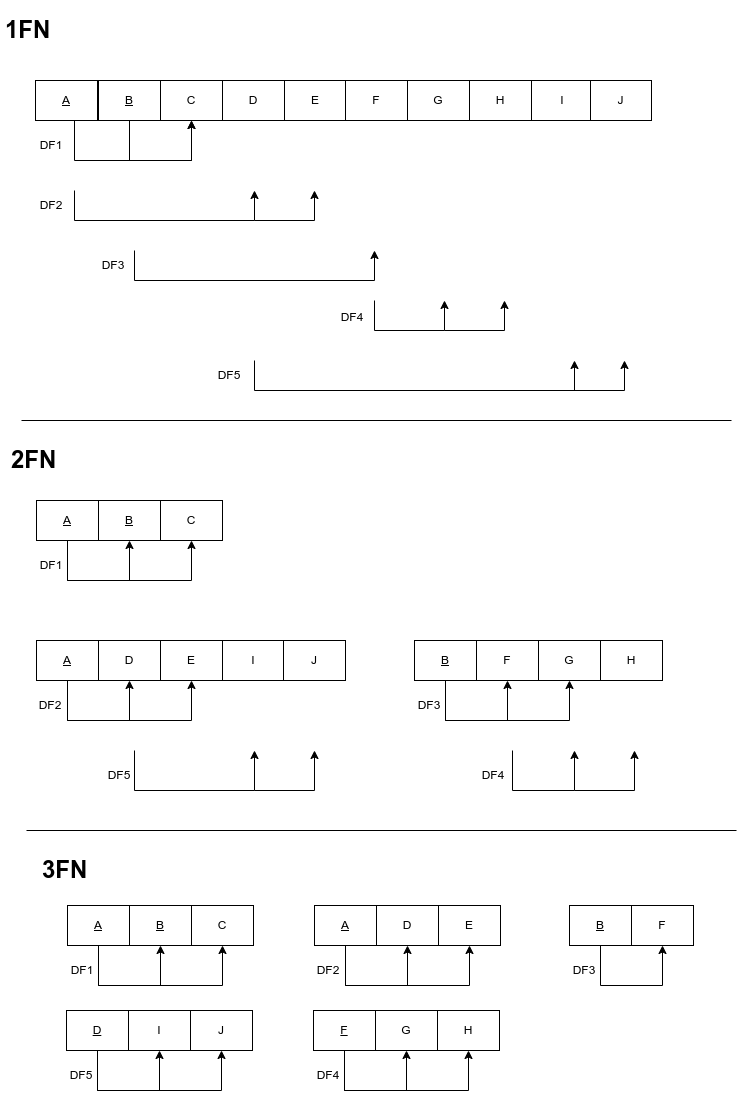

The diagram above was exported from draw.io. Its source (the exported page's mxGraphModel, read from the mxfile embedded in the PNG):
<mxGraphModel dx="1123" dy="593" grid="1" gridSize="10" guides="1" tooltips="1" connect="1" arrows="1" fold="1" page="1" pageScale="1" pageWidth="850" pageHeight="1100" math="0" shadow="0">
  <root>
    <mxCell id="0" />
    <mxCell id="1" parent="0" />
    <mxCell id="cILmu7f6VFWaHCnh46w2-33" value="&lt;h1&gt;2FN&lt;/h1&gt;" style="text;html=1;strokeColor=none;fillColor=none;spacing=5;spacingTop=-20;whiteSpace=wrap;overflow=hidden;rounded=0;" vertex="1" parent="1">
      <mxGeometry x="12" y="440" width="60" height="40" as="geometry" />
    </mxCell>
    <mxCell id="cILmu7f6VFWaHCnh46w2-96" style="edgeStyle=orthogonalEdgeStyle;rounded=0;orthogonalLoop=1;jettySize=auto;html=1;entryX=0.5;entryY=1;entryDx=0;entryDy=0;" edge="1" parent="1" source="cILmu7f6VFWaHCnh46w2-68" target="cILmu7f6VFWaHCnh46w2-88">
      <mxGeometry relative="1" as="geometry">
        <Array as="points">
          <mxPoint x="80" y="160" />
          <mxPoint x="197" y="160" />
        </Array>
      </mxGeometry>
    </mxCell>
    <mxCell id="cILmu7f6VFWaHCnh46w2-68" value="&lt;u&gt;A&lt;/u&gt;" style="rounded=0;whiteSpace=wrap;html=1;" vertex="1" parent="1">
      <mxGeometry x="41" y="80" width="62" height="40" as="geometry" />
    </mxCell>
    <mxCell id="cILmu7f6VFWaHCnh46w2-86" value="&lt;h1&gt;1FN&lt;/h1&gt;" style="text;html=1;strokeColor=none;fillColor=none;spacing=5;spacingTop=-20;whiteSpace=wrap;overflow=hidden;rounded=0;" vertex="1" parent="1">
      <mxGeometry x="6" y="10" width="60" height="40" as="geometry" />
    </mxCell>
    <mxCell id="cILmu7f6VFWaHCnh46w2-97" style="edgeStyle=orthogonalEdgeStyle;rounded=0;orthogonalLoop=1;jettySize=auto;html=1;" edge="1" parent="1" source="cILmu7f6VFWaHCnh46w2-87" target="cILmu7f6VFWaHCnh46w2-88">
      <mxGeometry relative="1" as="geometry">
        <Array as="points">
          <mxPoint x="135" y="160" />
          <mxPoint x="197" y="160" />
        </Array>
      </mxGeometry>
    </mxCell>
    <mxCell id="cILmu7f6VFWaHCnh46w2-87" value="&lt;u&gt;B&lt;/u&gt;" style="rounded=0;whiteSpace=wrap;html=1;" vertex="1" parent="1">
      <mxGeometry x="104" y="80" width="62" height="40" as="geometry" />
    </mxCell>
    <mxCell id="cILmu7f6VFWaHCnh46w2-88" value="C" style="rounded=0;whiteSpace=wrap;html=1;" vertex="1" parent="1">
      <mxGeometry x="166" y="80" width="62" height="40" as="geometry" />
    </mxCell>
    <mxCell id="cILmu7f6VFWaHCnh46w2-89" value="D" style="rounded=0;whiteSpace=wrap;html=1;" vertex="1" parent="1">
      <mxGeometry x="228" y="80" width="62" height="40" as="geometry" />
    </mxCell>
    <mxCell id="cILmu7f6VFWaHCnh46w2-90" value="E" style="rounded=0;whiteSpace=wrap;html=1;" vertex="1" parent="1">
      <mxGeometry x="290" y="80" width="62" height="40" as="geometry" />
    </mxCell>
    <mxCell id="cILmu7f6VFWaHCnh46w2-91" value="F" style="rounded=0;whiteSpace=wrap;html=1;" vertex="1" parent="1">
      <mxGeometry x="351" y="80" width="62" height="40" as="geometry" />
    </mxCell>
    <mxCell id="cILmu7f6VFWaHCnh46w2-92" value="G" style="rounded=0;whiteSpace=wrap;html=1;" vertex="1" parent="1">
      <mxGeometry x="413" y="80" width="62" height="40" as="geometry" />
    </mxCell>
    <mxCell id="cILmu7f6VFWaHCnh46w2-93" value="H" style="rounded=0;whiteSpace=wrap;html=1;" vertex="1" parent="1">
      <mxGeometry x="475" y="80" width="62" height="40" as="geometry" />
    </mxCell>
    <mxCell id="cILmu7f6VFWaHCnh46w2-94" value="I" style="rounded=0;whiteSpace=wrap;html=1;" vertex="1" parent="1">
      <mxGeometry x="537" y="80" width="62" height="40" as="geometry" />
    </mxCell>
    <mxCell id="cILmu7f6VFWaHCnh46w2-95" value="J" style="rounded=0;whiteSpace=wrap;html=1;" vertex="1" parent="1">
      <mxGeometry x="596" y="80" width="61" height="40" as="geometry" />
    </mxCell>
    <mxCell id="cILmu7f6VFWaHCnh46w2-98" value="" style="endArrow=classic;html=1;rounded=0;" edge="1" parent="1">
      <mxGeometry width="50" height="50" relative="1" as="geometry">
        <mxPoint x="80" y="190" as="sourcePoint" />
        <mxPoint x="260" y="190" as="targetPoint" />
        <Array as="points">
          <mxPoint x="80" y="220" />
          <mxPoint x="260" y="220" />
        </Array>
      </mxGeometry>
    </mxCell>
    <mxCell id="cILmu7f6VFWaHCnh46w2-99" value="" style="endArrow=classic;html=1;rounded=0;" edge="1" parent="1">
      <mxGeometry width="50" height="50" relative="1" as="geometry">
        <mxPoint x="260" y="220" as="sourcePoint" />
        <mxPoint x="320" y="190" as="targetPoint" />
        <Array as="points">
          <mxPoint x="320" y="220" />
        </Array>
      </mxGeometry>
    </mxCell>
    <mxCell id="cILmu7f6VFWaHCnh46w2-100" value="" style="endArrow=classic;html=1;rounded=0;" edge="1" parent="1">
      <mxGeometry width="50" height="50" relative="1" as="geometry">
        <mxPoint x="140" y="250" as="sourcePoint" />
        <mxPoint x="380" y="250" as="targetPoint" />
        <Array as="points">
          <mxPoint x="140" y="280" />
          <mxPoint x="380" y="280" />
        </Array>
      </mxGeometry>
    </mxCell>
    <mxCell id="cILmu7f6VFWaHCnh46w2-101" value="" style="endArrow=classic;html=1;rounded=0;" edge="1" parent="1">
      <mxGeometry width="50" height="50" relative="1" as="geometry">
        <mxPoint x="380" y="300" as="sourcePoint" />
        <mxPoint x="450" y="300" as="targetPoint" />
        <Array as="points">
          <mxPoint x="380" y="330" />
          <mxPoint x="450" y="330" />
        </Array>
      </mxGeometry>
    </mxCell>
    <mxCell id="cILmu7f6VFWaHCnh46w2-102" value="" style="endArrow=classic;html=1;rounded=0;" edge="1" parent="1">
      <mxGeometry width="50" height="50" relative="1" as="geometry">
        <mxPoint x="450" y="330" as="sourcePoint" />
        <mxPoint x="510" y="300" as="targetPoint" />
        <Array as="points">
          <mxPoint x="510" y="330" />
        </Array>
      </mxGeometry>
    </mxCell>
    <mxCell id="cILmu7f6VFWaHCnh46w2-103" value="" style="endArrow=classic;html=1;rounded=0;" edge="1" parent="1">
      <mxGeometry width="50" height="50" relative="1" as="geometry">
        <mxPoint x="260" y="360" as="sourcePoint" />
        <mxPoint x="580" y="360" as="targetPoint" />
        <Array as="points">
          <mxPoint x="260" y="390" />
          <mxPoint x="580" y="390" />
        </Array>
      </mxGeometry>
    </mxCell>
    <mxCell id="cILmu7f6VFWaHCnh46w2-104" value="" style="endArrow=classic;html=1;rounded=0;" edge="1" parent="1">
      <mxGeometry width="50" height="50" relative="1" as="geometry">
        <mxPoint x="570" y="390" as="sourcePoint" />
        <mxPoint x="630" y="360" as="targetPoint" />
        <Array as="points">
          <mxPoint x="630" y="390" />
        </Array>
      </mxGeometry>
    </mxCell>
    <mxCell id="cILmu7f6VFWaHCnh46w2-105" value="DF1" style="text;html=1;strokeColor=none;fillColor=none;align=center;verticalAlign=middle;whiteSpace=wrap;rounded=0;" vertex="1" parent="1">
      <mxGeometry x="42" y="130" width="30" height="30" as="geometry" />
    </mxCell>
    <mxCell id="cILmu7f6VFWaHCnh46w2-106" value="DF2" style="text;html=1;strokeColor=none;fillColor=none;align=center;verticalAlign=middle;whiteSpace=wrap;rounded=0;" vertex="1" parent="1">
      <mxGeometry x="42" y="190" width="30" height="30" as="geometry" />
    </mxCell>
    <mxCell id="cILmu7f6VFWaHCnh46w2-107" value="DF3" style="text;html=1;strokeColor=none;fillColor=none;align=center;verticalAlign=middle;whiteSpace=wrap;rounded=0;" vertex="1" parent="1">
      <mxGeometry x="104" y="250" width="30" height="30" as="geometry" />
    </mxCell>
    <mxCell id="cILmu7f6VFWaHCnh46w2-109" value="DF4" style="text;html=1;strokeColor=none;fillColor=none;align=center;verticalAlign=middle;whiteSpace=wrap;rounded=0;" vertex="1" parent="1">
      <mxGeometry x="343" y="302" width="30" height="30" as="geometry" />
    </mxCell>
    <mxCell id="cILmu7f6VFWaHCnh46w2-110" value="DF5" style="text;html=1;strokeColor=none;fillColor=none;align=center;verticalAlign=middle;whiteSpace=wrap;rounded=0;" vertex="1" parent="1">
      <mxGeometry x="220" y="360" width="30" height="30" as="geometry" />
    </mxCell>
    <mxCell id="cILmu7f6VFWaHCnh46w2-114" value="" style="endArrow=none;html=1;rounded=0;" edge="1" parent="1">
      <mxGeometry width="50" height="50" relative="1" as="geometry">
        <mxPoint x="27" y="420" as="sourcePoint" />
        <mxPoint x="737" y="420" as="targetPoint" />
      </mxGeometry>
    </mxCell>
    <mxCell id="cILmu7f6VFWaHCnh46w2-118" style="edgeStyle=orthogonalEdgeStyle;rounded=0;orthogonalLoop=1;jettySize=auto;html=1;entryX=0.5;entryY=1;entryDx=0;entryDy=0;" edge="1" parent="1" source="cILmu7f6VFWaHCnh46w2-115" target="cILmu7f6VFWaHCnh46w2-116">
      <mxGeometry relative="1" as="geometry">
        <mxPoint x="130" y="540" as="targetPoint" />
        <Array as="points">
          <mxPoint x="73" y="580" />
          <mxPoint x="135" y="580" />
        </Array>
      </mxGeometry>
    </mxCell>
    <mxCell id="cILmu7f6VFWaHCnh46w2-119" style="edgeStyle=orthogonalEdgeStyle;rounded=0;orthogonalLoop=1;jettySize=auto;html=1;entryX=0.5;entryY=1;entryDx=0;entryDy=0;" edge="1" parent="1" source="cILmu7f6VFWaHCnh46w2-115" target="cILmu7f6VFWaHCnh46w2-117">
      <mxGeometry relative="1" as="geometry">
        <Array as="points">
          <mxPoint x="73" y="580" />
          <mxPoint x="197" y="580" />
        </Array>
      </mxGeometry>
    </mxCell>
    <mxCell id="cILmu7f6VFWaHCnh46w2-115" value="&lt;u&gt;A&lt;/u&gt;" style="rounded=0;whiteSpace=wrap;html=1;" vertex="1" parent="1">
      <mxGeometry x="42" y="500" width="62" height="40" as="geometry" />
    </mxCell>
    <mxCell id="cILmu7f6VFWaHCnh46w2-116" value="&lt;u&gt;B&lt;/u&gt;" style="rounded=0;whiteSpace=wrap;html=1;" vertex="1" parent="1">
      <mxGeometry x="104" y="500" width="62" height="40" as="geometry" />
    </mxCell>
    <mxCell id="cILmu7f6VFWaHCnh46w2-117" value="C" style="rounded=0;whiteSpace=wrap;html=1;" vertex="1" parent="1">
      <mxGeometry x="166" y="500" width="62" height="40" as="geometry" />
    </mxCell>
    <mxCell id="cILmu7f6VFWaHCnh46w2-120" style="edgeStyle=orthogonalEdgeStyle;rounded=0;orthogonalLoop=1;jettySize=auto;html=1;entryX=0.5;entryY=1;entryDx=0;entryDy=0;" edge="1" parent="1" source="cILmu7f6VFWaHCnh46w2-122" target="cILmu7f6VFWaHCnh46w2-123">
      <mxGeometry relative="1" as="geometry">
        <mxPoint x="130" y="680" as="targetPoint" />
        <Array as="points">
          <mxPoint x="73" y="720" />
          <mxPoint x="135" y="720" />
        </Array>
      </mxGeometry>
    </mxCell>
    <mxCell id="cILmu7f6VFWaHCnh46w2-121" style="edgeStyle=orthogonalEdgeStyle;rounded=0;orthogonalLoop=1;jettySize=auto;html=1;entryX=0.5;entryY=1;entryDx=0;entryDy=0;" edge="1" parent="1" source="cILmu7f6VFWaHCnh46w2-122" target="cILmu7f6VFWaHCnh46w2-124">
      <mxGeometry relative="1" as="geometry">
        <Array as="points">
          <mxPoint x="73" y="720" />
          <mxPoint x="197" y="720" />
        </Array>
      </mxGeometry>
    </mxCell>
    <mxCell id="cILmu7f6VFWaHCnh46w2-122" value="&lt;u&gt;A&lt;/u&gt;" style="rounded=0;whiteSpace=wrap;html=1;" vertex="1" parent="1">
      <mxGeometry x="42" y="640" width="62" height="40" as="geometry" />
    </mxCell>
    <mxCell id="cILmu7f6VFWaHCnh46w2-123" value="D" style="rounded=0;whiteSpace=wrap;html=1;" vertex="1" parent="1">
      <mxGeometry x="104" y="640" width="62" height="40" as="geometry" />
    </mxCell>
    <mxCell id="cILmu7f6VFWaHCnh46w2-124" value="E" style="rounded=0;whiteSpace=wrap;html=1;" vertex="1" parent="1">
      <mxGeometry x="166" y="640" width="62" height="40" as="geometry" />
    </mxCell>
    <mxCell id="cILmu7f6VFWaHCnh46w2-125" value="I" style="rounded=0;whiteSpace=wrap;html=1;" vertex="1" parent="1">
      <mxGeometry x="228" y="640" width="62" height="40" as="geometry" />
    </mxCell>
    <mxCell id="cILmu7f6VFWaHCnh46w2-126" value="J" style="rounded=0;whiteSpace=wrap;html=1;" vertex="1" parent="1">
      <mxGeometry x="289" y="640" width="62" height="40" as="geometry" />
    </mxCell>
    <mxCell id="cILmu7f6VFWaHCnh46w2-127" value="" style="endArrow=classic;html=1;rounded=0;" edge="1" parent="1">
      <mxGeometry width="50" height="50" relative="1" as="geometry">
        <mxPoint x="140" y="750" as="sourcePoint" />
        <mxPoint x="260" y="750" as="targetPoint" />
        <Array as="points">
          <mxPoint x="140" y="790" />
          <mxPoint x="260" y="790" />
        </Array>
      </mxGeometry>
    </mxCell>
    <mxCell id="cILmu7f6VFWaHCnh46w2-128" value="" style="endArrow=classic;html=1;rounded=0;" edge="1" parent="1">
      <mxGeometry width="50" height="50" relative="1" as="geometry">
        <mxPoint x="260" y="790" as="sourcePoint" />
        <mxPoint x="320" y="750" as="targetPoint" />
        <Array as="points">
          <mxPoint x="320" y="790" />
        </Array>
      </mxGeometry>
    </mxCell>
    <mxCell id="cILmu7f6VFWaHCnh46w2-129" style="edgeStyle=orthogonalEdgeStyle;rounded=0;orthogonalLoop=1;jettySize=auto;html=1;entryX=0.5;entryY=1;entryDx=0;entryDy=0;" edge="1" parent="1" source="cILmu7f6VFWaHCnh46w2-131" target="cILmu7f6VFWaHCnh46w2-132">
      <mxGeometry relative="1" as="geometry">
        <mxPoint x="508" y="680" as="targetPoint" />
        <Array as="points">
          <mxPoint x="451" y="720" />
          <mxPoint x="513" y="720" />
        </Array>
      </mxGeometry>
    </mxCell>
    <mxCell id="cILmu7f6VFWaHCnh46w2-130" style="edgeStyle=orthogonalEdgeStyle;rounded=0;orthogonalLoop=1;jettySize=auto;html=1;entryX=0.5;entryY=1;entryDx=0;entryDy=0;" edge="1" parent="1" source="cILmu7f6VFWaHCnh46w2-131" target="cILmu7f6VFWaHCnh46w2-133">
      <mxGeometry relative="1" as="geometry">
        <Array as="points">
          <mxPoint x="451" y="720" />
          <mxPoint x="575" y="720" />
        </Array>
      </mxGeometry>
    </mxCell>
    <mxCell id="cILmu7f6VFWaHCnh46w2-131" value="&lt;u&gt;B&lt;/u&gt;" style="rounded=0;whiteSpace=wrap;html=1;" vertex="1" parent="1">
      <mxGeometry x="420" y="640" width="62" height="40" as="geometry" />
    </mxCell>
    <mxCell id="cILmu7f6VFWaHCnh46w2-132" value="F" style="rounded=0;whiteSpace=wrap;html=1;" vertex="1" parent="1">
      <mxGeometry x="482" y="640" width="62" height="40" as="geometry" />
    </mxCell>
    <mxCell id="cILmu7f6VFWaHCnh46w2-133" value="G" style="rounded=0;whiteSpace=wrap;html=1;" vertex="1" parent="1">
      <mxGeometry x="544" y="640" width="62" height="40" as="geometry" />
    </mxCell>
    <mxCell id="cILmu7f6VFWaHCnh46w2-134" value="H" style="rounded=0;whiteSpace=wrap;html=1;" vertex="1" parent="1">
      <mxGeometry x="606" y="640" width="62" height="40" as="geometry" />
    </mxCell>
    <mxCell id="cILmu7f6VFWaHCnh46w2-136" value="" style="endArrow=classic;html=1;rounded=0;" edge="1" parent="1">
      <mxGeometry width="50" height="50" relative="1" as="geometry">
        <mxPoint x="518" y="750" as="sourcePoint" />
        <mxPoint x="580" y="750" as="targetPoint" />
        <Array as="points">
          <mxPoint x="518" y="790" />
          <mxPoint x="580" y="790" />
        </Array>
      </mxGeometry>
    </mxCell>
    <mxCell id="cILmu7f6VFWaHCnh46w2-137" value="" style="endArrow=classic;html=1;rounded=0;" edge="1" parent="1">
      <mxGeometry width="50" height="50" relative="1" as="geometry">
        <mxPoint x="580" y="790" as="sourcePoint" />
        <mxPoint x="640" y="750" as="targetPoint" />
        <Array as="points">
          <mxPoint x="640" y="790" />
        </Array>
      </mxGeometry>
    </mxCell>
    <mxCell id="cILmu7f6VFWaHCnh46w2-138" value="DF1" style="text;html=1;strokeColor=none;fillColor=none;align=center;verticalAlign=middle;whiteSpace=wrap;rounded=0;" vertex="1" parent="1">
      <mxGeometry x="42" y="550" width="30" height="30" as="geometry" />
    </mxCell>
    <mxCell id="cILmu7f6VFWaHCnh46w2-139" value="DF2" style="text;html=1;strokeColor=none;fillColor=none;align=center;verticalAlign=middle;whiteSpace=wrap;rounded=0;" vertex="1" parent="1">
      <mxGeometry x="41" y="690" width="30" height="30" as="geometry" />
    </mxCell>
    <mxCell id="cILmu7f6VFWaHCnh46w2-140" value="DF5" style="text;html=1;strokeColor=none;fillColor=none;align=center;verticalAlign=middle;whiteSpace=wrap;rounded=0;" vertex="1" parent="1">
      <mxGeometry x="110" y="760" width="30" height="30" as="geometry" />
    </mxCell>
    <mxCell id="cILmu7f6VFWaHCnh46w2-141" value="DF3" style="text;html=1;strokeColor=none;fillColor=none;align=center;verticalAlign=middle;whiteSpace=wrap;rounded=0;" vertex="1" parent="1">
      <mxGeometry x="420" y="690" width="30" height="30" as="geometry" />
    </mxCell>
    <mxCell id="cILmu7f6VFWaHCnh46w2-142" value="DF4" style="text;html=1;strokeColor=none;fillColor=none;align=center;verticalAlign=middle;whiteSpace=wrap;rounded=0;" vertex="1" parent="1">
      <mxGeometry x="484" y="760" width="30" height="30" as="geometry" />
    </mxCell>
    <mxCell id="cILmu7f6VFWaHCnh46w2-143" value="&lt;h1&gt;3FN&lt;/h1&gt;" style="text;html=1;strokeColor=none;fillColor=none;spacing=5;spacingTop=-20;whiteSpace=wrap;overflow=hidden;rounded=0;" vertex="1" parent="1">
      <mxGeometry x="43" y="850" width="60" height="40" as="geometry" />
    </mxCell>
    <mxCell id="cILmu7f6VFWaHCnh46w2-144" value="" style="endArrow=none;html=1;rounded=0;" edge="1" parent="1">
      <mxGeometry width="50" height="50" relative="1" as="geometry">
        <mxPoint x="32" y="830" as="sourcePoint" />
        <mxPoint x="742" y="830" as="targetPoint" />
      </mxGeometry>
    </mxCell>
    <mxCell id="cILmu7f6VFWaHCnh46w2-145" style="edgeStyle=orthogonalEdgeStyle;rounded=0;orthogonalLoop=1;jettySize=auto;html=1;entryX=0.5;entryY=1;entryDx=0;entryDy=0;" edge="1" parent="1" source="cILmu7f6VFWaHCnh46w2-147" target="cILmu7f6VFWaHCnh46w2-148">
      <mxGeometry relative="1" as="geometry">
        <mxPoint x="161" y="945" as="targetPoint" />
        <Array as="points">
          <mxPoint x="104" y="985" />
          <mxPoint x="166" y="985" />
        </Array>
      </mxGeometry>
    </mxCell>
    <mxCell id="cILmu7f6VFWaHCnh46w2-146" style="edgeStyle=orthogonalEdgeStyle;rounded=0;orthogonalLoop=1;jettySize=auto;html=1;entryX=0.5;entryY=1;entryDx=0;entryDy=0;" edge="1" parent="1" source="cILmu7f6VFWaHCnh46w2-147" target="cILmu7f6VFWaHCnh46w2-149">
      <mxGeometry relative="1" as="geometry">
        <Array as="points">
          <mxPoint x="104" y="985" />
          <mxPoint x="228" y="985" />
        </Array>
      </mxGeometry>
    </mxCell>
    <mxCell id="cILmu7f6VFWaHCnh46w2-147" value="&lt;u&gt;A&lt;/u&gt;" style="rounded=0;whiteSpace=wrap;html=1;" vertex="1" parent="1">
      <mxGeometry x="73" y="905" width="62" height="40" as="geometry" />
    </mxCell>
    <mxCell id="cILmu7f6VFWaHCnh46w2-148" value="&lt;u&gt;B&lt;/u&gt;" style="rounded=0;whiteSpace=wrap;html=1;" vertex="1" parent="1">
      <mxGeometry x="135" y="905" width="62" height="40" as="geometry" />
    </mxCell>
    <mxCell id="cILmu7f6VFWaHCnh46w2-149" value="C" style="rounded=0;whiteSpace=wrap;html=1;" vertex="1" parent="1">
      <mxGeometry x="197" y="905" width="62" height="40" as="geometry" />
    </mxCell>
    <mxCell id="cILmu7f6VFWaHCnh46w2-150" style="edgeStyle=orthogonalEdgeStyle;rounded=0;orthogonalLoop=1;jettySize=auto;html=1;entryX=0.5;entryY=1;entryDx=0;entryDy=0;" edge="1" parent="1" source="cILmu7f6VFWaHCnh46w2-152" target="cILmu7f6VFWaHCnh46w2-153">
      <mxGeometry relative="1" as="geometry">
        <mxPoint x="408" y="945" as="targetPoint" />
        <Array as="points">
          <mxPoint x="351" y="985" />
          <mxPoint x="413" y="985" />
        </Array>
      </mxGeometry>
    </mxCell>
    <mxCell id="cILmu7f6VFWaHCnh46w2-151" style="edgeStyle=orthogonalEdgeStyle;rounded=0;orthogonalLoop=1;jettySize=auto;html=1;entryX=0.5;entryY=1;entryDx=0;entryDy=0;" edge="1" parent="1" source="cILmu7f6VFWaHCnh46w2-152" target="cILmu7f6VFWaHCnh46w2-154">
      <mxGeometry relative="1" as="geometry">
        <Array as="points">
          <mxPoint x="351" y="985" />
          <mxPoint x="475" y="985" />
        </Array>
      </mxGeometry>
    </mxCell>
    <mxCell id="cILmu7f6VFWaHCnh46w2-152" value="&lt;u&gt;A&lt;/u&gt;" style="rounded=0;whiteSpace=wrap;html=1;" vertex="1" parent="1">
      <mxGeometry x="320" y="905" width="62" height="40" as="geometry" />
    </mxCell>
    <mxCell id="cILmu7f6VFWaHCnh46w2-153" value="D" style="rounded=0;whiteSpace=wrap;html=1;" vertex="1" parent="1">
      <mxGeometry x="382" y="905" width="62" height="40" as="geometry" />
    </mxCell>
    <mxCell id="cILmu7f6VFWaHCnh46w2-154" value="E" style="rounded=0;whiteSpace=wrap;html=1;" vertex="1" parent="1">
      <mxGeometry x="444" y="905" width="62" height="40" as="geometry" />
    </mxCell>
    <mxCell id="cILmu7f6VFWaHCnh46w2-159" style="edgeStyle=orthogonalEdgeStyle;rounded=0;orthogonalLoop=1;jettySize=auto;html=1;entryX=0.5;entryY=1;entryDx=0;entryDy=0;" edge="1" parent="1" source="cILmu7f6VFWaHCnh46w2-161" target="cILmu7f6VFWaHCnh46w2-162">
      <mxGeometry relative="1" as="geometry">
        <mxPoint x="663" y="945" as="targetPoint" />
        <Array as="points">
          <mxPoint x="606" y="985" />
          <mxPoint x="668" y="985" />
        </Array>
      </mxGeometry>
    </mxCell>
    <mxCell id="cILmu7f6VFWaHCnh46w2-161" value="&lt;u&gt;B&lt;/u&gt;" style="rounded=0;whiteSpace=wrap;html=1;" vertex="1" parent="1">
      <mxGeometry x="575" y="905" width="62" height="40" as="geometry" />
    </mxCell>
    <mxCell id="cILmu7f6VFWaHCnh46w2-162" value="F" style="rounded=0;whiteSpace=wrap;html=1;" vertex="1" parent="1">
      <mxGeometry x="637" y="905" width="62" height="40" as="geometry" />
    </mxCell>
    <mxCell id="cILmu7f6VFWaHCnh46w2-167" value="DF1" style="text;html=1;strokeColor=none;fillColor=none;align=center;verticalAlign=middle;whiteSpace=wrap;rounded=0;" vertex="1" parent="1">
      <mxGeometry x="73" y="955" width="30" height="30" as="geometry" />
    </mxCell>
    <mxCell id="cILmu7f6VFWaHCnh46w2-168" value="DF2" style="text;html=1;strokeColor=none;fillColor=none;align=center;verticalAlign=middle;whiteSpace=wrap;rounded=0;" vertex="1" parent="1">
      <mxGeometry x="319" y="955" width="30" height="30" as="geometry" />
    </mxCell>
    <mxCell id="cILmu7f6VFWaHCnh46w2-170" value="DF3" style="text;html=1;strokeColor=none;fillColor=none;align=center;verticalAlign=middle;whiteSpace=wrap;rounded=0;" vertex="1" parent="1">
      <mxGeometry x="575" y="955" width="30" height="30" as="geometry" />
    </mxCell>
    <mxCell id="cILmu7f6VFWaHCnh46w2-172" style="edgeStyle=orthogonalEdgeStyle;rounded=0;orthogonalLoop=1;jettySize=auto;html=1;entryX=0.5;entryY=1;entryDx=0;entryDy=0;" edge="1" parent="1" source="cILmu7f6VFWaHCnh46w2-173" target="cILmu7f6VFWaHCnh46w2-174">
      <mxGeometry relative="1" as="geometry">
        <mxPoint x="160" y="1050" as="targetPoint" />
        <Array as="points">
          <mxPoint x="103" y="1090" />
          <mxPoint x="165" y="1090" />
        </Array>
      </mxGeometry>
    </mxCell>
    <mxCell id="cILmu7f6VFWaHCnh46w2-177" style="edgeStyle=orthogonalEdgeStyle;rounded=0;orthogonalLoop=1;jettySize=auto;html=1;entryX=0.5;entryY=1;entryDx=0;entryDy=0;" edge="1" parent="1" source="cILmu7f6VFWaHCnh46w2-173" target="cILmu7f6VFWaHCnh46w2-176">
      <mxGeometry relative="1" as="geometry">
        <Array as="points">
          <mxPoint x="103" y="1090" />
          <mxPoint x="227" y="1090" />
        </Array>
      </mxGeometry>
    </mxCell>
    <mxCell id="cILmu7f6VFWaHCnh46w2-173" value="&lt;u&gt;D&lt;/u&gt;" style="rounded=0;whiteSpace=wrap;html=1;" vertex="1" parent="1">
      <mxGeometry x="72" y="1010" width="62" height="40" as="geometry" />
    </mxCell>
    <mxCell id="cILmu7f6VFWaHCnh46w2-174" value="I" style="rounded=0;whiteSpace=wrap;html=1;" vertex="1" parent="1">
      <mxGeometry x="134" y="1010" width="62" height="40" as="geometry" />
    </mxCell>
    <mxCell id="cILmu7f6VFWaHCnh46w2-175" value="DF5" style="text;html=1;strokeColor=none;fillColor=none;align=center;verticalAlign=middle;whiteSpace=wrap;rounded=0;" vertex="1" parent="1">
      <mxGeometry x="72" y="1060" width="30" height="30" as="geometry" />
    </mxCell>
    <mxCell id="cILmu7f6VFWaHCnh46w2-176" value="J" style="rounded=0;whiteSpace=wrap;html=1;" vertex="1" parent="1">
      <mxGeometry x="196" y="1010" width="62" height="40" as="geometry" />
    </mxCell>
    <mxCell id="cILmu7f6VFWaHCnh46w2-178" style="edgeStyle=orthogonalEdgeStyle;rounded=0;orthogonalLoop=1;jettySize=auto;html=1;entryX=0.5;entryY=1;entryDx=0;entryDy=0;" edge="1" parent="1" source="cILmu7f6VFWaHCnh46w2-180" target="cILmu7f6VFWaHCnh46w2-181">
      <mxGeometry relative="1" as="geometry">
        <mxPoint x="407" y="1050" as="targetPoint" />
        <Array as="points">
          <mxPoint x="350" y="1090" />
          <mxPoint x="412" y="1090" />
        </Array>
      </mxGeometry>
    </mxCell>
    <mxCell id="cILmu7f6VFWaHCnh46w2-179" style="edgeStyle=orthogonalEdgeStyle;rounded=0;orthogonalLoop=1;jettySize=auto;html=1;entryX=0.5;entryY=1;entryDx=0;entryDy=0;" edge="1" parent="1" source="cILmu7f6VFWaHCnh46w2-180" target="cILmu7f6VFWaHCnh46w2-183">
      <mxGeometry relative="1" as="geometry">
        <Array as="points">
          <mxPoint x="350" y="1090" />
          <mxPoint x="474" y="1090" />
        </Array>
      </mxGeometry>
    </mxCell>
    <mxCell id="cILmu7f6VFWaHCnh46w2-180" value="&lt;u&gt;F&lt;/u&gt;" style="rounded=0;whiteSpace=wrap;html=1;" vertex="1" parent="1">
      <mxGeometry x="319" y="1010" width="62" height="40" as="geometry" />
    </mxCell>
    <mxCell id="cILmu7f6VFWaHCnh46w2-181" value="G" style="rounded=0;whiteSpace=wrap;html=1;" vertex="1" parent="1">
      <mxGeometry x="381" y="1010" width="62" height="40" as="geometry" />
    </mxCell>
    <mxCell id="cILmu7f6VFWaHCnh46w2-182" value="DF4" style="text;html=1;strokeColor=none;fillColor=none;align=center;verticalAlign=middle;whiteSpace=wrap;rounded=0;" vertex="1" parent="1">
      <mxGeometry x="319" y="1060" width="30" height="30" as="geometry" />
    </mxCell>
    <mxCell id="cILmu7f6VFWaHCnh46w2-183" value="H" style="rounded=0;whiteSpace=wrap;html=1;" vertex="1" parent="1">
      <mxGeometry x="443" y="1010" width="62" height="40" as="geometry" />
    </mxCell>
  </root>
</mxGraphModel>